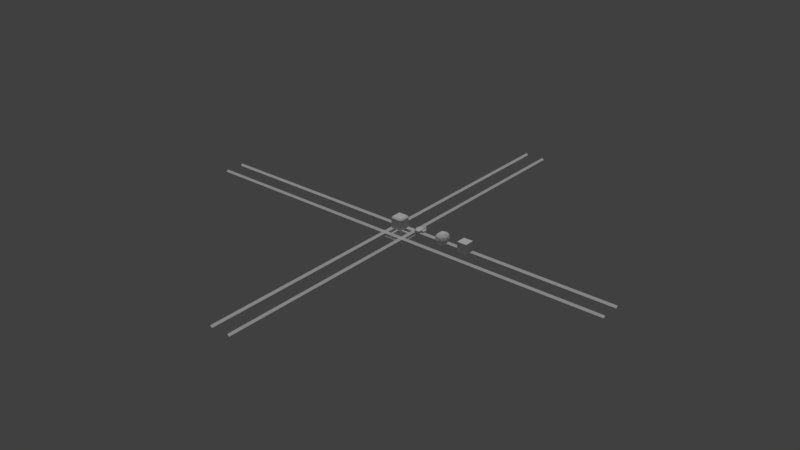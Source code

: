 # Source: old-meshes.blend  (saved by Blender 2.79.0; exported with 4.5.12 LTS)
import bpy
from mathutils import Matrix  # noqa: F401  (used for matrix-valued properties, if any)

bpy.ops.wm.read_factory_settings(use_empty=True)
scene = bpy.context.scene
scene.name = 'Scene'

# ---- collections
col_collection_1 = bpy.data.collections.new('Collection 1'); scene.collection.children.link(col_collection_1)

# ---- materials (node trees are filled in below, after node groups)
mat_vertexcolor = bpy.data.materials.new('VertexColor')
mat_vertexcolor.alpha_threshold = 0.0
mat_vertexcolor.use_transparent_shadow = False
mat_vertexcolor.roughness = 0.5
mat_vertexcolor.specular_intensity = 0.0

# ---- node groups
ng_auto_smooth = bpy.data.node_groups.new('Auto Smooth', 'GeometryNodeTree')
_s = ng_auto_smooth.interface.new_socket(name='Geometry', in_out='OUTPUT', socket_type='NodeSocketGeometry')
_s = ng_auto_smooth.interface.new_socket(name='Geometry', in_out='INPUT', socket_type='NodeSocketGeometry')
_s = ng_auto_smooth.interface.new_socket(name='Angle', in_out='INPUT', socket_type='NodeSocketFloat')
_s.subtype = 'ANGLE'
_s.min_value = 0.0
_s.max_value = 3.142
ng_auto_smooth.is_modifier = True
_N = ng_auto_smooth.nodes; _L = ng_auto_smooth.links
n0 = _N.new('NodeGroupOutput'); n0.name = 'Group Output'; n0.location = (480, -100)
n1 = _N.new('NodeGroupInput'); n1.name = 'Group Input'; n1.location = (-420, -300)
n2 = _N.new('NodeGroupInput'); n2.name = 'Group Input.001'; n2.location = (-60, -100)
n3 = _N.new('GeometryNodeSetShadeSmooth'); n3.name = 'Set Shade Smooth'; n3.location = (120, -100)
n3.domain = 'EDGE'
n4 = _N.new('GeometryNodeSetShadeSmooth'); n4.name = 'Set Shade Smooth.001'; n4.location = (300, -100)
n5 = _N.new('GeometryNodeInputMeshEdgeAngle'); n5.name = 'Edge Angle'; n5.location = (-420, -220)
n6 = _N.new('GeometryNodeInputEdgeSmooth'); n6.name = 'Is Edge Smooth'; n6.location = (-60, -160)
n7 = _N.new('GeometryNodeInputShadeSmooth'); n7.name = 'Is Face Smooth'; n7.location = (-240, -340)
n8 = _N.new('FunctionNodeBooleanMath'); n8.name = 'Boolean Math'; n8.location = (-60, -220)
n9 = _N.new('FunctionNodeCompare'); n9.name = 'Compare'; n9.location = (-240, -180)
n9.operation = 'LESS_EQUAL'
_L.new(n5.outputs[0], n9.inputs[0])
_L.new(n4.outputs[0], n0.inputs[0])
_L.new(n1.outputs[1], n9.inputs[1])
_L.new(n9.outputs[0], n8.inputs[0])
_L.new(n7.outputs[0], n8.inputs[1])
_L.new(n2.outputs[0], n3.inputs[0])
_L.new(n6.outputs[0], n3.inputs[1])
_L.new(n3.outputs[0], n4.inputs[0])
_L.new(n8.outputs[0], n3.inputs[2])
n0.is_active_output = True

# ---- material node trees

# ---- world
world_world = bpy.data.worlds.new('World'); scene.world = world_world
world_world.color = (0.05088, 0.05088, 0.05088)
world_world.use_sun_shadow = False
world_world.sun_shadow_jitter_overblur = 0.0
world_world.cycles.sampling_method = 'MANUAL'

# ---- lights
light_hemi = bpy.data.lights.new('Hemi', 'SUN')
light_hemi.transmission_factor = 0.0
light_hemi.angle = 0.1993
light_hemi.energy = 1.0
light_hemi.shadow_buffer_clip_start = 0.5
light_hemi.shadow_soft_size = 0.1
light_hemi.shadow_cascade_max_distance = 1000.0

# ---- meshes
me_cube_006 = bpy.data.meshes.new('Cube.006')
me_cube_006.from_pydata([(-1.0, -1.0, -1.0), (-1.0, -1.0, 1.0), (-1.0, 1.0, -1.0), (-1.0, 1.0, 1.0), (1.0, -1.0, -1.0), (1.0, -1.0, 1.0), (1.0, 1.0, -1.0), (1.0, 1.0, 1.0)], [], [(0, 1, 3, 2), (2, 3, 7, 6), (6, 7, 5, 4), (4, 5, 1, 0), (2, 6, 4, 0), (7, 3, 1, 5)])
_ca = me_cube_006.color_attributes.new('Col', 'BYTE_COLOR', 'CORNER')
_ca.data.foreach_set('color', [0.7157, 0.0185, 0.05448, 1.0, 0.4233, 0.0, 0.7231, 1.0, 0.006995, 0.7231, 0.6376, 1.0, 0.3419, 0.7231, 0.0, 1.0, 0.117, 0.02843, 0.7682, 1.0, 0.04817, 0.0, 0.7231, 1.0, 0.04817, 0.0, 0.7231, 1.0, 0.04817, 0.0, 0.7231, 1.0, 0.04817, 0.0, 0.7231, 1.0, 0.04817, 0.0, 0.7231, 1.0, 0.04817, 0.0, 0.7231, 1.0, 0.05127, 0.0009106, 0.7231, 1.0, 0.06663, 0.004777, 0.7379, 1.0, 0.04817, 0.0, 0.7231, 1.0, 0.04817, 0.0, 0.7231, 1.0, 0.04817, 0.0, 0.7231, 1.0, 0.04817, 0.0, 0.7231, 1.0, 0.04817, 0.0, 0.7231, 1.0, 0.0865, 0.01161, 0.7529, 1.0, 0.04817, 0.0, 0.7231, 1.0, 0.04817, 0.0, 0.7231, 1.0, 0.04817, 0.0, 0.7231, 1.0, 0.04817, 0.0, 0.7231, 1.0, 0.04817, 0.0, 0.7231, 1.0])
me_cube_006.use_remesh_preserve_volume = False
me_cube_006.use_remesh_preserve_attributes = False
me_cube_006.use_mirror_vertex_groups = False
me_cube_006.use_paint_bone_selection = False
me_cube_006.use_paint_mask = True
me_cube_006.update()
me_cube_002 = bpy.data.meshes.new('Cube.002')
me_cube_002.from_pydata([(0.1462, 0.2454, -4.265e-09), (-4.265e-09, 0.3155, -4.265e-09), (0.1712, -0.1786, 0.1308), (-0.06538, -0.2555, 0.1308), (-0.2116, -0.03992, 0.1308), (-0.06538, 0.2454, 0.1308), (0.1712, 0.1404, 0.1308), (0.0404, -0.1786, 0.2116), (0.1308, -0.03986, 0.2116), (-0.1058, -0.1262, 0.2116), (-0.1058, 0.08376, 0.2116), (0.0404, 0.1404, 0.2116), (-4.265e-09, -0.03309, 0.2487), (0.2225, -0.03309, 0.1112), (0.06874, 0.2597, 0.1112), (-0.18, 0.1399, 0.1112), (-0.18, -0.185, 0.1112), (0.06874, -0.2658, 0.1112), (0.18, 0.1399, -0.1112), (-0.06874, 0.2597, -0.1112), (-0.2225, -0.03309, -0.1112), (-0.06874, -0.2658, -0.1112), (0.18, -0.185, -0.1112), (-4.265e-09, -0.03309, -0.2487), (-0.2365, 0.08376, -4.265e-09), (-0.1462, 0.2454, -4.265e-09), (-0.1462, -0.2555, -4.265e-09), (-0.2365, -0.1262, -4.265e-09), (0.1462, -0.2555, -4.265e-09), (-4.265e-09, -0.303, -4.265e-09), (0.2365, 0.08376, -4.265e-09), (0.2365, -0.1262, -4.265e-09), (0.06538, 0.2454, -0.1308), (-0.1712, 0.1404, -0.1308), (-0.0404, 0.1404, -0.2116), (-0.1712, -0.1786, -0.1308), (-0.1308, -0.03986, -0.2116), (0.1058, 0.08376, -0.2116), (0.2116, -0.03992, -0.1308), (0.06538, -0.2555, -0.1308), (0.1058, -0.1262, -0.2116), (-0.0404, -0.1786, -0.2116)], [], [(40, 23, 37), (38, 40, 37), (38, 37, 18), (40, 22, 39), (41, 40, 39), (41, 39, 21), (13, 6, 8), (14, 5, 11), (15, 4, 10), (16, 3, 9), (17, 2, 7), (18, 0, 30), (19, 25, 1), (20, 27, 24), (21, 29, 26), (22, 31, 28), (18, 32, 0), (19, 33, 25), (20, 35, 27), (21, 39, 29), (22, 38, 31), (23, 34, 37), (23, 36, 34), (23, 41, 36), (22, 40, 38), (23, 40, 41), (36, 35, 20), (36, 41, 35), (41, 21, 35), (34, 33, 19), (34, 36, 33), (36, 20, 33), (37, 32, 18), (37, 34, 32), (34, 19, 32), (31, 30, 13), (31, 38, 30), (38, 18, 30), (29, 28, 17), (29, 39, 28), (39, 22, 28), (27, 26, 16), (27, 35, 26), (35, 21, 26), (25, 24, 15), (25, 33, 24), (33, 20, 24), (0, 1, 14), (0, 32, 1), (32, 19, 1), (28, 2, 17), (28, 31, 2), (31, 13, 2), (26, 3, 16), (26, 29, 3), (29, 17, 3), (24, 4, 15), (24, 27, 4), (27, 16, 4), (1, 5, 14), (1, 25, 5), (25, 15, 5), (30, 6, 13), (30, 0, 6), (0, 14, 6), (7, 8, 12), (7, 2, 8), (2, 13, 8), (9, 7, 12), (9, 3, 7), (3, 17, 7), (10, 9, 12), (10, 4, 9), (4, 16, 9), (11, 10, 12), (11, 5, 10), (5, 15, 10), (8, 11, 12), (8, 6, 11), (6, 14, 11)])
_ca = me_cube_002.color_attributes.new('Col', 'BYTE_COLOR', 'CORNER')
_ca.data.foreach_set('color', [1.0, 1.0, 1.0, 1.0, 1.0, 1.0, 1.0, 1.0, 1.0, 1.0, 1.0, 1.0, 1.0, 1.0, 1.0, 1.0, 1.0, 1.0, 1.0, 1.0, 1.0, 1.0, 1.0, 1.0, 0.4678, 0.2918, 0.6172, 1.0, 0.4678, 0.2918, 0.6172, 1.0, 0.4678, 0.2918, 0.6172, 1.0, 1.0, 1.0, 1.0, 1.0, 1.0, 1.0, 1.0, 1.0, 1.0, 1.0, 1.0, 1.0, 1.0, 1.0, 1.0, 1.0, 1.0, 1.0, 1.0, 1.0, 1.0, 1.0, 1.0, 1.0, 1.0, 1.0, 1.0, 1.0, 1.0, 1.0, 1.0, 1.0, 1.0, 1.0, 1.0, 1.0, 1.0, 1.0, 1.0, 1.0, 1.0, 1.0, 1.0, 1.0, 1.0, 1.0, 1.0, 1.0, 1.0, 1.0, 1.0, 1.0, 1.0, 1.0, 1.0, 1.0, 1.0, 1.0, 1.0, 1.0, 0.7231, 0.3515, 0.2423, 1.0, 0.7231, 0.3515, 0.2423, 1.0, 0.7231, 0.3515, 0.2423, 1.0, 1.0, 1.0, 1.0, 1.0, 1.0, 1.0, 1.0, 1.0, 1.0, 1.0, 1.0, 1.0, 1.0, 1.0, 1.0, 1.0, 1.0, 1.0, 1.0, 1.0, 1.0, 1.0, 1.0, 1.0, 1.0, 1.0, 1.0, 1.0, 1.0, 1.0, 1.0, 1.0, 1.0, 1.0, 1.0, 1.0, 1.0, 1.0, 1.0, 1.0, 1.0, 1.0, 1.0, 1.0, 1.0, 1.0, 1.0, 1.0, 1.0, 1.0, 1.0, 1.0, 1.0, 1.0, 1.0, 1.0, 1.0, 1.0, 1.0, 1.0, 1.0, 1.0, 1.0, 1.0, 1.0, 1.0, 1.0, 1.0, 1.0, 1.0, 1.0, 1.0, 1.0, 1.0, 1.0, 1.0, 1.0, 1.0, 1.0, 1.0, 1.0, 1.0, 1.0, 1.0, 1.0, 1.0, 1.0, 1.0, 1.0, 1.0, 1.0, 1.0, 1.0, 1.0, 1.0, 1.0, 1.0, 1.0, 1.0, 1.0, 1.0, 1.0, 1.0, 1.0, 1.0, 1.0, 1.0, 1.0, 0.5395, 0.2705, 0.4179, 1.0, 0.5395, 0.2705, 0.4179, 1.0, 0.5395, 0.2705, 0.4179, 1.0, 1.0, 1.0, 1.0, 1.0, 1.0, 1.0, 1.0, 1.0, 1.0, 1.0, 1.0, 1.0, 0.4678, 0.2918, 0.6172, 1.0, 0.4678, 0.2918, 0.6172, 1.0, 0.4678, 0.2918, 0.6172, 1.0, 0.5395, 0.2705, 0.4179, 1.0, 0.5395, 0.2705, 0.4179, 1.0, 0.5395, 0.2705, 0.4179, 1.0, 1.0, 1.0, 1.0, 1.0, 1.0, 1.0, 1.0, 1.0, 1.0, 1.0, 1.0, 1.0, 1.0, 1.0, 1.0, 1.0, 1.0, 1.0, 1.0, 1.0, 1.0, 1.0, 1.0, 1.0, 0.4678, 0.2918, 0.6172, 1.0, 0.4678, 0.2918, 0.6172, 1.0, 0.4678, 0.2918, 0.6172, 1.0, 0.5395, 0.2705, 0.4179, 1.0, 0.5395, 0.2705, 0.4179, 1.0, 0.5395, 0.2705, 0.4179, 1.0, 1.0, 1.0, 1.0, 1.0, 1.0, 1.0, 1.0, 1.0, 1.0, 1.0, 1.0, 1.0, 0.5395, 0.2705, 0.4179, 1.0, 0.5395, 0.2705, 0.4179, 1.0, 0.5395, 0.2705, 0.4179, 1.0, 1.0, 1.0, 1.0, 1.0, 1.0, 1.0, 1.0, 1.0, 1.0, 1.0, 1.0, 1.0, 1.0, 1.0, 1.0, 1.0, 1.0, 1.0, 1.0, 1.0, 1.0, 1.0, 1.0, 1.0, 0.5395, 0.2705, 0.4179, 1.0, 0.5395, 0.2705, 0.4179, 1.0, 0.5395, 0.2705, 0.4179, 1.0, 1.0, 1.0, 1.0, 1.0, 1.0, 1.0, 1.0, 1.0, 1.0, 1.0, 1.0, 1.0, 1.0, 1.0, 1.0, 1.0, 1.0, 1.0, 1.0, 1.0, 1.0, 1.0, 1.0, 1.0, 1.0, 1.0, 1.0, 1.0, 1.0, 1.0, 1.0, 1.0, 1.0, 1.0, 1.0, 1.0, 1.0, 1.0, 1.0, 1.0, 1.0, 1.0, 1.0, 1.0, 1.0, 1.0, 1.0, 1.0, 1.0, 1.0, 1.0, 1.0, 1.0, 1.0, 1.0, 1.0, 1.0, 1.0, 1.0, 1.0, 1.0, 1.0, 1.0, 1.0, 1.0, 1.0, 1.0, 1.0, 1.0, 1.0, 1.0, 1.0, 0.4678, 0.2918, 0.6172, 1.0, 0.4678, 0.2918, 0.6172, 1.0, 0.4678, 0.2918, 0.6172, 1.0, 1.0, 1.0, 1.0, 1.0, 1.0, 1.0, 1.0, 1.0, 1.0, 1.0, 1.0, 1.0, 1.0, 1.0, 1.0, 1.0, 1.0, 1.0, 1.0, 1.0, 1.0, 1.0, 1.0, 1.0, 1.0, 1.0, 1.0, 1.0, 1.0, 1.0, 1.0, 1.0, 1.0, 1.0, 1.0, 1.0, 1.0, 1.0, 1.0, 1.0, 1.0, 1.0, 1.0, 1.0, 1.0, 1.0, 1.0, 1.0, 1.0, 1.0, 1.0, 1.0, 1.0, 1.0, 1.0, 1.0, 1.0, 1.0, 1.0, 1.0, 1.0, 1.0, 1.0, 1.0, 1.0, 1.0, 1.0, 1.0, 1.0, 1.0, 1.0, 1.0, 1.0, 1.0, 1.0, 1.0, 1.0, 1.0, 1.0, 1.0, 1.0, 1.0, 1.0, 1.0, 1.0, 1.0, 1.0, 1.0, 1.0, 1.0, 1.0, 1.0, 1.0, 1.0, 1.0, 1.0, 0.5395, 0.2705, 0.4179, 1.0, 0.5395, 0.2705, 0.4179, 1.0, 0.5395, 0.2705, 0.4179, 1.0, 1.0, 1.0, 1.0, 1.0, 1.0, 1.0, 1.0, 1.0, 1.0, 1.0, 1.0, 1.0, 1.0, 1.0, 1.0, 1.0, 1.0, 1.0, 1.0, 1.0, 1.0, 1.0, 1.0, 1.0, 1.0, 1.0, 1.0, 1.0, 1.0, 1.0, 1.0, 1.0, 1.0, 1.0, 1.0, 1.0, 1.0, 1.0, 1.0, 1.0, 1.0, 1.0, 1.0, 1.0, 1.0, 1.0, 1.0, 1.0, 1.0, 1.0, 1.0, 1.0, 1.0, 1.0, 1.0, 1.0, 1.0, 1.0, 1.0, 1.0, 0.7157, 0.7231, 0.1683, 1.0, 0.7157, 0.7231, 0.1683, 1.0, 0.7157, 0.7231, 0.1683, 1.0, 1.0, 1.0, 1.0, 1.0, 1.0, 1.0, 1.0, 1.0, 1.0, 1.0, 1.0, 1.0, 1.0, 1.0, 1.0, 1.0, 1.0, 1.0, 1.0, 1.0, 1.0, 1.0, 1.0, 1.0, 1.0, 1.0, 1.0, 1.0, 1.0, 1.0, 1.0, 1.0, 1.0, 1.0, 1.0, 1.0, 0.7231, 0.3515, 0.2423, 1.0, 0.7231, 0.3515, 0.2423, 1.0, 0.7231, 0.3515, 0.2423, 1.0, 1.0, 1.0, 1.0, 1.0, 1.0, 1.0, 1.0, 1.0, 1.0, 1.0, 1.0, 1.0, 0.7231, 0.3515, 0.2423, 1.0, 0.7231, 0.3515, 0.2423, 1.0, 0.7231, 0.3515, 0.2423, 1.0, 1.0, 1.0, 1.0, 1.0, 1.0, 1.0, 1.0, 1.0, 1.0, 1.0, 1.0, 1.0, 1.0, 1.0, 1.0, 1.0, 1.0, 1.0, 1.0, 1.0, 1.0, 1.0, 1.0, 1.0, 1.0, 1.0, 1.0, 1.0, 1.0, 1.0, 1.0, 1.0, 1.0, 1.0, 1.0, 1.0, 0.7157, 0.7231, 0.1683, 1.0, 0.7157, 0.7231, 0.1683, 1.0, 0.7157, 0.7231, 0.1683, 1.0, 1.0, 1.0, 1.0, 1.0, 1.0, 1.0, 1.0, 1.0, 1.0, 1.0, 1.0, 1.0, 1.0, 1.0, 1.0, 1.0, 1.0, 1.0, 1.0, 1.0, 1.0, 1.0, 1.0, 1.0, 1.0, 1.0, 1.0, 1.0, 1.0, 1.0, 1.0, 1.0, 1.0, 1.0, 1.0, 1.0, 0.7157, 0.7231, 0.1683, 1.0, 0.7157, 0.7231, 0.1683, 1.0, 0.7157, 0.7231, 0.1683, 1.0, 1.0, 1.0, 1.0, 1.0, 1.0, 1.0, 1.0, 1.0, 1.0, 1.0, 1.0, 1.0, 0.7157, 0.7231, 0.1683, 1.0, 0.7157, 0.7231, 0.1683, 1.0, 0.7157, 0.7231, 0.1683, 1.0, 1.0, 1.0, 1.0, 1.0, 1.0, 1.0, 1.0, 1.0, 1.0, 1.0, 1.0, 1.0, 1.0, 1.0, 1.0, 1.0, 1.0, 1.0, 1.0, 1.0, 1.0, 1.0, 1.0, 1.0, 1.0, 1.0, 1.0, 1.0, 1.0, 1.0, 1.0, 1.0, 1.0, 1.0, 1.0, 1.0, 1.0, 1.0, 1.0, 1.0, 1.0, 1.0, 1.0, 1.0, 1.0, 1.0, 1.0, 1.0, 0.7231, 0.3515, 0.2423, 1.0, 0.7231, 0.3515, 0.2423, 1.0, 0.7231, 0.3515, 0.2423, 1.0, 0.7157, 0.7231, 0.1683, 1.0, 0.7157, 0.7231, 0.1683, 1.0, 0.7157, 0.7231, 0.1683, 1.0, 1.0, 1.0, 1.0, 1.0, 1.0, 1.0, 1.0, 1.0, 1.0, 1.0, 1.0, 1.0, 1.0, 1.0, 1.0, 1.0, 1.0, 1.0, 1.0, 1.0, 1.0, 1.0, 1.0, 1.0, 1.0, 1.0, 1.0, 1.0, 1.0, 1.0, 1.0, 1.0, 1.0, 1.0, 1.0, 1.0, 0.7157, 0.7231, 0.1683, 1.0, 0.7157, 0.7231, 0.1683, 1.0, 0.7157, 0.7231, 0.1683, 1.0, 1.0, 1.0, 1.0, 1.0, 1.0, 1.0, 1.0, 1.0, 1.0, 1.0, 1.0, 1.0])
me_cube_002.materials.append(mat_vertexcolor)
me_cube_002.use_remesh_preserve_volume = False
me_cube_002.use_remesh_preserve_attributes = False
me_cube_002.use_mirror_vertex_groups = False
me_cube_002.use_paint_bone_selection = False
me_cube_002.use_paint_mask = True
me_cube_002.update()
me_cube_000 = bpy.data.meshes.new('Cube.000')
me_cube_000.from_pydata([(-1.08e-09, 0.1683, -0.07677), (0.05555, 0.1279, -0.03433), (-0.02122, 0.103, -0.03433), (-0.06866, 0.1683, -0.03433), (-0.02122, 0.2336, -0.03433), (0.05555, 0.2086, -0.03433), (0.02122, 0.103, 0.03433), (-0.05555, 0.1279, 0.03433), (-0.05555, 0.2086, 0.03433), (0.02122, 0.2336, 0.03433), (0.06866, 0.1683, 0.03433), (-1.08e-09, 0.1683, 0.07677), (-0.01247, 0.1299, -0.0653), (0.03265, 0.1445, -0.0653), (0.02018, 0.1062, -0.04036), (0.0653, 0.1683, -0.04036), (0.03265, 0.192, -0.0653), (-0.04036, 0.1683, -0.0653), (-0.05283, 0.1299, -0.04036), (-0.01247, 0.2066, -0.0653), (-0.05283, 0.2066, -0.04036), (0.02018, 0.2304, -0.04036), (0.07301, 0.1445, 9.644e-10), (0.07301, 0.192, 9.644e-10), (-1.08e-09, 0.0915, 9.644e-10), (0.04512, 0.1062, 9.644e-10), (-0.07301, 0.1445, 9.644e-10), (-0.04512, 0.1062, 9.644e-10), (-0.04512, 0.2304, 9.644e-10), (-0.07301, 0.192, 9.644e-10), (0.04512, 0.2304, 9.644e-10), (-1.08e-09, 0.245, 9.644e-10), (0.05283, 0.1299, 0.04036), (-0.02018, 0.1062, 0.04036), (-0.0653, 0.1683, 0.04036), (-0.02018, 0.2304, 0.04036), (0.05283, 0.2066, 0.04036), (0.01247, 0.1299, 0.0653), (0.04036, 0.1683, 0.0653), (-0.03265, 0.1445, 0.0653), (-0.03265, 0.192, 0.0653), (0.01247, 0.2066, 0.0653), (-0.09659, -0.2449, -0.05132), (-0.09659, -0.2449, 0.05132), (-0.09659, 0.08143, -0.05132), (-0.09659, 0.08143, 0.05132), (0.09659, -0.2449, -0.05132), (0.09659, -0.2449, 0.05132), (0.09659, 0.08143, -0.05132), (0.09659, 0.08143, 0.05132), (0.1532, 0.08143, 0.04733), (0.1351, 0.08143, 0.04373), (0.1197, 0.08143, 0.03347), (0.1095, 0.08143, 0.01811), (0.1059, 0.08143, -9.165e-11), (0.1095, 0.08143, -0.01811), (0.1197, 0.08143, -0.03347), (0.1351, 0.08143, -0.04373), (0.1532, 0.08143, -0.04733), (0.1713, 0.08143, -0.04373), (0.1867, 0.08143, -0.03347), (0.1969, 0.08143, -0.01811), (0.2005, 0.08143, 2.542e-09), (0.1969, 0.08143, 0.01811), (0.1867, 0.08143, 0.03347), (0.1713, 0.08143, 0.04373), (0.1532, -0.1205, 0.04733), (0.1351, -0.1205, 0.04373), (0.1197, -0.1205, 0.03347), (0.1095, -0.1205, 0.01811), (0.1059, -0.1205, -9.165e-11), (0.1095, -0.1205, -0.01811), (0.1197, -0.1205, -0.03347), (0.1351, -0.1205, -0.04373), (0.1532, -0.1205, -0.04733), (0.1713, -0.1205, -0.04373), (0.1867, -0.1205, -0.03347), (0.1969, -0.1205, -0.01811), (0.2005, -0.1205, 2.542e-09), (0.1969, -0.1205, 0.01811), (0.1867, -0.1205, 0.03347), (0.1713, -0.1205, 0.04373), (-0.1532, 0.08143, 0.04733), (-0.1713, 0.08143, 0.04373), (-0.1867, 0.08143, 0.03347), (-0.1969, 0.08143, 0.01811), (-0.2005, 0.08143, -9.165e-11), (-0.1969, 0.08143, -0.01811), (-0.1867, 0.08143, -0.03347), (-0.1713, 0.08143, -0.04373), (-0.1532, 0.08143, -0.04733), (-0.1351, 0.08143, -0.04373), (-0.1197, 0.08143, -0.03347), (-0.1095, 0.08143, -0.01811), (-0.1059, 0.08143, 2.542e-09), (-0.1095, 0.08143, 0.01811), (-0.1197, 0.08143, 0.03347), (-0.1351, 0.08143, 0.04373), (-0.1532, -0.1205, 0.04733), (-0.1713, -0.1205, 0.04373), (-0.1867, -0.1205, 0.03347), (-0.1969, -0.1205, 0.01811), (-0.2005, -0.1205, -9.165e-11), (-0.1969, -0.1205, -0.01811), (-0.1867, -0.1205, -0.03347), (-0.1713, -0.1205, -0.04373), (-0.1532, -0.1205, -0.04733), (-0.1351, -0.1205, -0.04373), (-0.1197, -0.1205, -0.03347), (-0.1095, -0.1205, -0.01811), (-0.1059, -0.1205, 2.542e-09), (-0.1095, -0.1205, 0.01811), (-0.1197, -0.1205, 0.03347), (-0.1351, -0.1205, 0.04373), (-1.543e-08, 0.2066, -0.089), (0.06731, 0.1413, -0.0611), (-0.02571, 0.1136, -0.07305), (-0.08319, 0.1863, -0.04177), (-0.02571, 0.2589, -0.0105), (0.06731, 0.2312, -0.02244), (-0.01511, 0.1584, -0.09462), (0.03956, 0.1747, -0.0876), (0.02445, 0.12, -0.07822), (0.07912, 0.1891, -0.04848), (0.03956, 0.2275, -0.06488), (-0.0489, 0.2011, -0.07624), (-0.06401, 0.1464, -0.06686), (-0.01511, 0.2438, -0.05786), (-0.06401, 0.2319, -0.0301), (0.02445, 0.2583, -0.01873), (0.08846, 0.1434, -0.01492), (0.08846, 0.1962, 0.007801), (-1.543e-08, 0.08437, -0.04033), (0.05467, 0.1007, -0.03331), (-0.08846, 0.1434, -0.01492), (-0.05467, 0.1007, -0.03331), (-0.05467, 0.2389, 0.02618), (-0.08846, 0.1962, 0.007801), (0.05467, 0.2389, 0.02618), (-1.543e-08, 0.2553, 0.03321)], [], [(0, 13, 12), (1, 13, 15), (0, 12, 17), (0, 17, 19), (0, 19, 16), (1, 15, 22), (2, 14, 24), (3, 18, 26), (4, 20, 28), (5, 21, 30), (1, 22, 25), (2, 24, 27), (3, 26, 29), (4, 28, 31), (5, 30, 23), (6, 32, 37), (7, 33, 39), (8, 34, 40), (9, 35, 41), (10, 36, 38), (38, 41, 11), (38, 36, 41), (36, 9, 41), (41, 40, 11), (41, 35, 40), (35, 8, 40), (40, 39, 11), (40, 34, 39), (34, 7, 39), (39, 37, 11), (39, 33, 37), (33, 6, 37), (37, 38, 11), (37, 32, 38), (32, 10, 38), (23, 36, 10), (23, 30, 36), (30, 9, 36), (31, 35, 9), (31, 28, 35), (28, 8, 35), (29, 34, 8), (29, 26, 34), (26, 7, 34), (27, 33, 7), (27, 24, 33), (24, 6, 33), (25, 32, 6), (25, 22, 32), (22, 10, 32), (30, 31, 9), (30, 21, 31), (21, 4, 31), (28, 29, 8), (28, 20, 29), (20, 3, 29), (26, 27, 7), (26, 18, 27), (18, 2, 27), (24, 25, 6), (24, 14, 25), (14, 1, 25), (22, 23, 10), (22, 15, 23), (15, 5, 23), (16, 21, 5), (16, 19, 21), (19, 4, 21), (19, 20, 4), (19, 17, 20), (17, 3, 20), (17, 18, 3), (17, 12, 18), (12, 2, 18), (15, 16, 5), (15, 13, 16), (13, 0, 16), (12, 14, 2), (12, 13, 14), (13, 1, 14), (42, 43, 45, 44), (44, 45, 49, 48), (48, 49, 47, 46), (46, 47, 43, 42), (44, 48, 46, 42), (49, 45, 43, 47), (51, 50, 65, 64, 63, 62, 61, 60, 59, 58, 57, 56, 55, 54, 53, 52), (67, 68, 69, 70, 71, 72, 73, 74, 75, 76, 77, 78, 79, 80, 81, 66), (54, 55, 71, 70), (62, 63, 79, 78), (55, 56, 72, 71), (63, 64, 80, 79), (56, 57, 73, 72), (64, 65, 81, 80), (57, 58, 74, 73), (50, 51, 67, 66), (65, 50, 66, 81), (58, 59, 75, 74), (51, 52, 68, 67), (59, 60, 76, 75), (52, 53, 69, 68), (60, 61, 77, 76), (53, 54, 70, 69), (61, 62, 78, 77), (83, 82, 97, 96, 95, 94, 93, 92, 91, 90, 89, 88, 87, 86, 85, 84), (99, 100, 101, 102, 103, 104, 105, 106, 107, 108, 109, 110, 111, 112, 113, 98), (86, 87, 103, 102), (94, 95, 111, 110), (87, 88, 104, 103), (95, 96, 112, 111), (88, 89, 105, 104), (96, 97, 113, 112), (89, 90, 106, 105), (82, 83, 99, 98), (97, 82, 98, 113), (90, 91, 107, 106), (83, 84, 100, 99), (91, 92, 108, 107), (84, 85, 101, 100), (92, 93, 109, 108), (85, 86, 102, 101), (93, 94, 110, 109), (114, 121, 120), (115, 121, 123), (114, 120, 125), (114, 125, 127), (114, 127, 124), (115, 123, 130), (116, 122, 132), (117, 126, 134), (118, 128, 136), (119, 129, 138), (115, 130, 133), (116, 132, 135), (117, 134, 137), (118, 136, 139), (119, 138, 131), (138, 129, 139), (129, 118, 139), (136, 128, 137), (128, 117, 137), (134, 126, 135), (126, 116, 135), (132, 122, 133), (122, 115, 133), (131, 138, 139, 136, 137, 134, 135, 132, 133, 130), (130, 123, 131), (123, 119, 131), (124, 129, 119), (124, 127, 129), (127, 118, 129), (127, 128, 118), (127, 125, 128), (125, 117, 128), (125, 126, 117), (125, 120, 126), (120, 116, 126), (123, 124, 119), (123, 121, 124), (121, 114, 124), (120, 122, 116), (120, 121, 122), (121, 115, 122)])
me_cube_000.polygons.foreach_set('use_smooth', [1, 1, 1, 1, 1, 1, 1, 1, 1, 1, 1, 1, 1, 1, 1, 1, 1, 1, 1, 1, 1, 1, 1, 1, 1, 1, 1, 1, 1, 1, 1, 1, 1, 1, 1, 1, 1, 1, 1, 1, 1, 1, 1, 1, 1, 1, 1, 1, 1, 1, 1, 1, 1, 1, 1, 1, 1, 1, 1, 1, 1, 1, 1, 1, 1, 1, 1, 1, 1, 1, 1, 1, 1, 1, 1, 1, 1, 1, 1, 1, 0, 0, 0, 0, 0, 0, 1, 1, 1, 1, 1, 1, 1, 1, 1, 1, 1, 1, 1, 1, 1, 1, 1, 1, 1, 1, 1, 1, 1, 1, 1, 1, 1, 1, 1, 1, 1, 1, 1, 1, 1, 1, 1, 1, 1, 1, 1, 1, 1, 1, 1, 1, 1, 1, 1, 1, 1, 1, 1, 1, 1, 1, 1, 1, 1, 1, 1, 1, 1, 1, 1, 1, 1, 1, 1, 1, 1, 1, 1, 1, 1, 1, 1])
_ca = me_cube_000.color_attributes.new('Col', 'BYTE_COLOR', 'CORNER')
_ca.data.foreach_set('color', [0.1912, 0.5841, 0.6584, 1.0, 0.1912, 0.5841, 0.6584, 1.0, 0.1912, 0.5841, 0.6584, 1.0, 0.1912, 0.5841, 0.6584, 1.0, 0.1912, 0.5841, 0.6584, 1.0, 0.1912, 0.5841, 0.6584, 1.0, 0.1912, 0.5841, 0.6584, 1.0, 0.1912, 0.5841, 0.6584, 1.0, 0.1912, 0.5841, 0.6584, 1.0, 0.1912, 0.5841, 0.6584, 1.0, 0.1912, 0.5841, 0.6584, 1.0, 0.1912, 0.5841, 0.6584, 1.0, 0.1912, 0.5841, 0.6584, 1.0, 0.1912, 0.5841, 0.6584, 1.0, 0.1912, 0.5841, 0.6584, 1.0, 0.1912, 0.5841, 0.6584, 1.0, 0.1912, 0.5841, 0.6584, 1.0, 0.1912, 0.5841, 0.6584, 1.0, 0.1912, 0.5841, 0.6584, 1.0, 0.1912, 0.5841, 0.6584, 1.0, 0.1912, 0.5841, 0.6584, 1.0, 0.1912, 0.5841, 0.6584, 1.0, 0.1912, 0.5841, 0.6584, 1.0, 0.1912, 0.5841, 0.6584, 1.0, 0.1912, 0.5841, 0.6584, 1.0, 0.1912, 0.5841, 0.6584, 1.0, 0.1912, 0.5841, 0.6584, 1.0, 0.1912, 0.5841, 0.6584, 1.0, 0.1912, 0.5841, 0.6584, 1.0, 0.1912, 0.5841, 0.6584, 1.0, 0.1912, 0.5841, 0.6584, 1.0, 0.1912, 0.5841, 0.6584, 1.0, 0.1912, 0.5841, 0.6584, 1.0, 0.1912, 0.5841, 0.6584, 1.0, 0.1912, 0.5841, 0.6584, 1.0, 0.1912, 0.5841, 0.6584, 1.0, 0.1912, 0.5841, 0.6584, 1.0, 0.1912, 0.5841, 0.6584, 1.0, 0.1912, 0.5841, 0.6584, 1.0, 0.1912, 0.5841, 0.6584, 1.0, 0.1912, 0.5841, 0.6584, 1.0, 0.1912, 0.5841, 0.6584, 1.0, 0.1912, 0.5841, 0.6584, 1.0, 0.1912, 0.5841, 0.6584, 1.0, 0.1912, 0.5841, 0.6584, 1.0, 0.1912, 0.5841, 0.6584, 1.0, 0.1912, 0.5841, 0.6584, 1.0, 0.1912, 0.5841, 0.6584, 1.0, 0.1912, 0.5841, 0.6584, 1.0, 0.1912, 0.5841, 0.6584, 1.0, 0.1912, 0.5841, 0.6584, 1.0, 0.1912, 0.5841, 0.6584, 1.0, 0.1912, 0.5841, 0.6584, 1.0, 0.1912, 0.5841, 0.6584, 1.0, 0.1912, 0.5841, 0.6584, 1.0, 0.1912, 0.5841, 0.6584, 1.0, 0.1912, 0.5841, 0.6584, 1.0, 0.1912, 0.5841, 0.6584, 1.0, 0.1912, 0.5841, 0.6584, 1.0, 0.1912, 0.5841, 0.6584, 1.0, 0.1912, 0.5841, 0.6584, 1.0, 0.1912, 0.5841, 0.6584, 1.0, 0.1912, 0.5841, 0.6584, 1.0, 0.1912, 0.5841, 0.6584, 1.0, 0.1912, 0.5841, 0.6584, 1.0, 0.1912, 0.5841, 0.6584, 1.0, 0.1912, 0.5841, 0.6584, 1.0, 0.1912, 0.5841, 0.6584, 1.0, 0.1912, 0.5841, 0.6584, 1.0, 0.1912, 0.5841, 0.6584, 1.0, 0.1912, 0.5841, 0.6584, 1.0, 0.1912, 0.5841, 0.6584, 1.0, 0.1912, 0.5841, 0.6584, 1.0, 0.1912, 0.5841, 0.6584, 1.0, 0.1912, 0.5841, 0.6584, 1.0, 0.1912, 0.5841, 0.6584, 1.0, 0.1912, 0.5841, 0.6584, 1.0, 0.1912, 0.5841, 0.6584, 1.0, 0.1912, 0.5841, 0.6584, 1.0, 0.1912, 0.5841, 0.6584, 1.0, 0.1912, 0.5841, 0.6584, 1.0, 0.1912, 0.5841, 0.6584, 1.0, 0.1912, 0.5841, 0.6584, 1.0, 0.1912, 0.5841, 0.6584, 1.0, 0.1912, 0.5841, 0.6584, 1.0, 0.1912, 0.5841, 0.6584, 1.0, 0.1912, 0.5841, 0.6584, 1.0, 0.1912, 0.5841, 0.6584, 1.0, 0.1912, 0.5841, 0.6584, 1.0, 0.1912, 0.5841, 0.6584, 1.0, 0.1912, 0.5841, 0.6584, 1.0, 0.1912, 0.5841, 0.6584, 1.0, 0.1912, 0.5841, 0.6584, 1.0, 0.1912, 0.5841, 0.6584, 1.0, 0.1912, 0.5841, 0.6584, 1.0, 0.1912, 0.5841, 0.6584, 1.0, 0.1912, 0.5841, 0.6584, 1.0, 0.1912, 0.5841, 0.6584, 1.0, 0.1912, 0.5841, 0.6584, 1.0, 0.1912, 0.5841, 0.6584, 1.0, 0.1912, 0.5841, 0.6584, 1.0, 0.1912, 0.5841, 0.6584, 1.0, 0.1912, 0.5841, 0.6584, 1.0, 0.1912, 0.5841, 0.6584, 1.0, 0.1912, 0.5841, 0.6584, 1.0, 0.1912, 0.5841, 0.6584, 1.0, 0.1912, 0.5841, 0.6584, 1.0, 0.1912, 0.5841, 0.6584, 1.0, 0.1912, 0.5841, 0.6584, 1.0, 0.1912, 0.5841, 0.6584, 1.0, 0.1912, 0.5841, 0.6584, 1.0, 0.1912, 0.5841, 0.6584, 1.0, 0.1912, 0.5841, 0.6584, 1.0, 0.1912, 0.5841, 0.6584, 1.0, 0.1912, 0.5841, 0.6584, 1.0, 0.1912, 0.5841, 0.6584, 1.0, 0.1912, 0.5841, 0.6584, 1.0, 0.1912, 0.5841, 0.6584, 1.0, 0.1912, 0.5841, 0.6584, 1.0, 0.1912, 0.5841, 0.6584, 1.0, 0.1912, 0.5841, 0.6584, 1.0, 0.1912, 0.5841, 0.6584, 1.0, 0.1912, 0.5841, 0.6584, 1.0, 0.1912, 0.5841, 0.6584, 1.0, 0.1912, 0.5841, 0.6584, 1.0, 0.1912, 0.5841, 0.6584, 1.0, 0.1912, 0.5841, 0.6584, 1.0, 0.1912, 0.5841, 0.6584, 1.0, 0.1912, 0.5841, 0.6584, 1.0, 0.1912, 0.5841, 0.6584, 1.0, 0.1912, 0.5841, 0.6584, 1.0, 0.1912, 0.5841, 0.6584, 1.0, 0.1912, 0.5841, 0.6584, 1.0, 0.1912, 0.5841, 0.6584, 1.0, 0.1912, 0.5841, 0.6584, 1.0, 0.1912, 0.5841, 0.6584, 1.0, 0.1912, 0.5841, 0.6584, 1.0, 0.1912, 0.5841, 0.6584, 1.0, 0.1912, 0.5841, 0.6584, 1.0, 0.1912, 0.5841, 0.6584, 1.0, 0.1912, 0.5841, 0.6584, 1.0, 0.1912, 0.5841, 0.6584, 1.0, 0.1912, 0.5841, 0.6584, 1.0, 0.1912, 0.5841, 0.6584, 1.0, 0.1912, 0.5841, 0.6584, 1.0, 0.1912, 0.5841, 0.6584, 1.0, 0.1912, 0.5841, 0.6584, 1.0, 0.1912, 0.5841, 0.6584, 1.0, 0.1912, 0.5841, 0.6584, 1.0, 0.1912, 0.5841, 0.6584, 1.0, 0.1912, 0.5841, 0.6584, 1.0, 0.1912, 0.5841, 0.6584, 1.0, 0.1912, 0.5841, 0.6584, 1.0, 0.1912, 0.5841, 0.6584, 1.0, 0.1912, 0.5841, 0.6584, 1.0, 0.1912, 0.5841, 0.6584, 1.0, 0.1912, 0.5841, 0.6584, 1.0, 0.1912, 0.5841, 0.6584, 1.0, 0.1912, 0.5841, 0.6584, 1.0, 0.1912, 0.5841, 0.6584, 1.0, 0.1912, 0.5841, 0.6584, 1.0, 0.1912, 0.5841, 0.6584, 1.0, 0.1912, 0.5841, 0.6584, 1.0, 0.1912, 0.5841, 0.6584, 1.0, 0.1912, 0.5841, 0.6584, 1.0, 0.1912, 0.5841, 0.6584, 1.0, 0.1912, 0.5841, 0.6584, 1.0, 0.1912, 0.5841, 0.6584, 1.0, 0.1912, 0.5841, 0.6584, 1.0, 0.1912, 0.5841, 0.6584, 1.0, 0.1912, 0.5841, 0.6584, 1.0, 0.1912, 0.5841, 0.6584, 1.0, 0.1912, 0.5841, 0.6584, 1.0, 0.1912, 0.5841, 0.6584, 1.0, 0.1912, 0.5841, 0.6584, 1.0, 0.1912, 0.5841, 0.6584, 1.0, 0.1912, 0.5841, 0.6584, 1.0, 0.1912, 0.5841, 0.6584, 1.0, 0.1912, 0.5841, 0.6584, 1.0, 0.1912, 0.5841, 0.6584, 1.0, 0.1912, 0.5841, 0.6584, 1.0, 0.1912, 0.5841, 0.6584, 1.0, 0.1912, 0.5841, 0.6584, 1.0, 0.1912, 0.5841, 0.6584, 1.0, 0.1912, 0.5841, 0.6584, 1.0, 0.1912, 0.5841, 0.6584, 1.0, 0.1912, 0.5841, 0.6584, 1.0, 0.1912, 0.5841, 0.6584, 1.0, 0.1912, 0.5841, 0.6584, 1.0, 0.1912, 0.5841, 0.6584, 1.0, 0.1912, 0.5841, 0.6584, 1.0, 0.1912, 0.5841, 0.6584, 1.0, 0.1912, 0.5841, 0.6584, 1.0, 0.1912, 0.5841, 0.6584, 1.0, 0.1912, 0.5841, 0.6584, 1.0, 0.1912, 0.5841, 0.6584, 1.0, 0.1912, 0.5841, 0.6584, 1.0, 0.1912, 0.5841, 0.6584, 1.0, 0.1912, 0.5841, 0.6584, 1.0, 0.1912, 0.5841, 0.6584, 1.0, 0.1912, 0.5841, 0.6584, 1.0, 0.1912, 0.5841, 0.6584, 1.0, 0.1912, 0.5841, 0.6584, 1.0, 0.1912, 0.5841, 0.6584, 1.0, 0.1912, 0.5841, 0.6584, 1.0, 0.1912, 0.5841, 0.6584, 1.0, 0.1912, 0.5841, 0.6584, 1.0, 0.1912, 0.5841, 0.6584, 1.0, 0.1912, 0.5841, 0.6584, 1.0, 0.1912, 0.5841, 0.6584, 1.0, 0.1912, 0.5841, 0.6584, 1.0, 0.1912, 0.5841, 0.6584, 1.0, 0.1912, 0.5841, 0.6584, 1.0, 0.1912, 0.5841, 0.6584, 1.0, 0.1912, 0.5841, 0.6584, 1.0, 0.1912, 0.5841, 0.6584, 1.0, 0.1912, 0.5841, 0.6584, 1.0, 0.1912, 0.5841, 0.6584, 1.0, 0.1912, 0.5841, 0.6584, 1.0, 0.1912, 0.5841, 0.6584, 1.0, 0.1912, 0.5841, 0.6584, 1.0, 0.1912, 0.5841, 0.6584, 1.0, 0.1912, 0.5841, 0.6584, 1.0, 0.1912, 0.5841, 0.6584, 1.0, 0.1912, 0.5841, 0.6584, 1.0, 0.1912, 0.5841, 0.6584, 1.0, 0.1912, 0.5841, 0.6584, 1.0, 0.1912, 0.5841, 0.6584, 1.0, 0.1912, 0.5841, 0.6584, 1.0, 0.1912, 0.5841, 0.6584, 1.0, 0.1912, 0.5841, 0.6584, 1.0, 0.1912, 0.5841, 0.6584, 1.0, 0.1912, 0.5841, 0.6584, 1.0, 0.1912, 0.5841, 0.6584, 1.0, 0.1912, 0.5841, 0.6584, 1.0, 0.1912, 0.5841, 0.6584, 1.0, 0.1912, 0.5841, 0.6584, 1.0, 0.1912, 0.5841, 0.6584, 1.0, 0.1912, 0.5841, 0.6584, 1.0, 0.1912, 0.5841, 0.6584, 1.0, 0.6584, 0.5271, 0.1683, 1.0, 0.6584, 0.5271, 0.1683, 1.0, 0.6584, 0.5271, 0.1683, 1.0, 0.6584, 0.5271, 0.1683, 1.0, 0.6584, 0.5271, 0.1683, 1.0, 0.6584, 0.5271, 0.1683, 1.0, 0.6584, 0.5271, 0.1683, 1.0, 0.6584, 0.5271, 0.1683, 1.0, 0.6584, 0.5271, 0.1683, 1.0, 0.6584, 0.5271, 0.1683, 1.0, 0.6584, 0.5271, 0.1683, 1.0, 0.6584, 0.5271, 0.1683, 1.0, 0.6584, 0.5271, 0.1683, 1.0, 0.6584, 0.5271, 0.1683, 1.0, 0.6584, 0.5271, 0.1683, 1.0, 0.6584, 0.5271, 0.1683, 1.0, 0.6584, 0.5271, 0.1683, 1.0, 0.6584, 0.5271, 0.1683, 1.0, 0.6584, 0.5271, 0.1683, 1.0, 0.6584, 0.5271, 0.1683, 1.0, 0.6584, 0.5271, 0.1683, 1.0, 0.6584, 0.5271, 0.1683, 1.0, 0.6584, 0.5271, 0.1683, 1.0, 0.6584, 0.5271, 0.1683, 1.0, 0.1912, 0.5841, 0.6584, 1.0, 0.1912, 0.5841, 0.6584, 1.0, 0.1912, 0.5841, 0.6584, 1.0, 0.1912, 0.5841, 0.6584, 1.0, 0.1912, 0.5841, 0.6584, 1.0, 0.1912, 0.5841, 0.6584, 1.0, 0.1912, 0.5841, 0.6584, 1.0, 0.1912, 0.5841, 0.6584, 1.0, 0.1912, 0.5841, 0.6584, 1.0, 0.1912, 0.5841, 0.6584, 1.0, 0.1912, 0.5841, 0.6584, 1.0, 0.1912, 0.5841, 0.6584, 1.0, 0.1912, 0.5841, 0.6584, 1.0, 0.1912, 0.5841, 0.6584, 1.0, 0.1912, 0.5841, 0.6584, 1.0, 0.1912, 0.5841, 0.6584, 1.0, 0.1912, 0.5841, 0.6584, 1.0, 0.1912, 0.5841, 0.6584, 1.0, 0.1912, 0.5841, 0.6584, 1.0, 0.1912, 0.5841, 0.6584, 1.0, 0.1912, 0.5841, 0.6584, 1.0, 0.1912, 0.5841, 0.6584, 1.0, 0.1912, 0.5841, 0.6584, 1.0, 0.1912, 0.5841, 0.6584, 1.0, 0.1912, 0.5841, 0.6584, 1.0, 0.1912, 0.5841, 0.6584, 1.0, 0.1912, 0.5841, 0.6584, 1.0, 0.1912, 0.5841, 0.6584, 1.0, 0.1912, 0.5841, 0.6584, 1.0, 0.1912, 0.5841, 0.6584, 1.0, 0.1912, 0.5841, 0.6584, 1.0, 0.1912, 0.5841, 0.6584, 1.0, 0.1912, 0.5841, 0.6584, 1.0, 0.1912, 0.5841, 0.6584, 1.0, 0.1912, 0.5841, 0.6584, 1.0, 0.1912, 0.5841, 0.6584, 1.0, 0.1912, 0.5841, 0.6584, 1.0, 0.1912, 0.5841, 0.6584, 1.0, 0.1912, 0.5841, 0.6584, 1.0, 0.1912, 0.5841, 0.6584, 1.0, 0.1912, 0.5841, 0.6584, 1.0, 0.1912, 0.5841, 0.6584, 1.0, 0.1912, 0.5841, 0.6584, 1.0, 0.1912, 0.5841, 0.6584, 1.0, 0.1912, 0.5841, 0.6584, 1.0, 0.1912, 0.5841, 0.6584, 1.0, 0.1912, 0.5841, 0.6584, 1.0, 0.1912, 0.5841, 0.6584, 1.0, 0.1912, 0.5841, 0.6584, 1.0, 0.1912, 0.5841, 0.6584, 1.0, 0.1912, 0.5841, 0.6584, 1.0, 0.1912, 0.5841, 0.6584, 1.0, 0.1912, 0.5841, 0.6584, 1.0, 0.1912, 0.5841, 0.6584, 1.0, 0.1912, 0.5841, 0.6584, 1.0, 0.1912, 0.5841, 0.6584, 1.0, 0.1912, 0.5841, 0.6584, 1.0, 0.1912, 0.5841, 0.6584, 1.0, 0.1912, 0.5841, 0.6584, 1.0, 0.1912, 0.5841, 0.6584, 1.0, 0.1912, 0.5841, 0.6584, 1.0, 0.1912, 0.5841, 0.6584, 1.0, 0.1912, 0.5841, 0.6584, 1.0, 0.1912, 0.5841, 0.6584, 1.0, 0.1912, 0.5841, 0.6584, 1.0, 0.1912, 0.5841, 0.6584, 1.0, 0.1912, 0.5841, 0.6584, 1.0, 0.1912, 0.5841, 0.6584, 1.0, 0.1912, 0.5841, 0.6584, 1.0, 0.1912, 0.5841, 0.6584, 1.0, 0.1912, 0.5841, 0.6584, 1.0, 0.1912, 0.5841, 0.6584, 1.0, 0.1912, 0.5841, 0.6584, 1.0, 0.1912, 0.5841, 0.6584, 1.0, 0.1912, 0.5841, 0.6584, 1.0, 0.1912, 0.5841, 0.6584, 1.0, 0.1912, 0.5841, 0.6584, 1.0, 0.1912, 0.5841, 0.6584, 1.0, 0.1912, 0.5841, 0.6584, 1.0, 0.1912, 0.5841, 0.6584, 1.0, 0.1912, 0.5841, 0.6584, 1.0, 0.1912, 0.5841, 0.6584, 1.0, 0.1912, 0.5841, 0.6584, 1.0, 0.1912, 0.5841, 0.6584, 1.0, 0.1912, 0.5841, 0.6584, 1.0, 0.1912, 0.5841, 0.6584, 1.0, 0.1912, 0.5841, 0.6584, 1.0, 0.1912, 0.5841, 0.6584, 1.0, 0.1912, 0.5841, 0.6584, 1.0, 0.1912, 0.5841, 0.6584, 1.0, 0.1912, 0.5841, 0.6584, 1.0, 0.1912, 0.5841, 0.6584, 1.0, 0.1912, 0.5841, 0.6584, 1.0, 0.1912, 0.5841, 0.6584, 1.0, 0.1912, 0.5841, 0.6584, 1.0, 0.1912, 0.5841, 0.6584, 1.0, 0.1912, 0.5841, 0.6584, 1.0, 0.1912, 0.5841, 0.6584, 1.0, 0.1912, 0.5841, 0.6584, 1.0, 0.1912, 0.5841, 0.6584, 1.0, 0.1912, 0.5841, 0.6584, 1.0, 0.1912, 0.5841, 0.6584, 1.0, 0.1912, 0.5841, 0.6584, 1.0, 0.1912, 0.5841, 0.6584, 1.0, 0.1912, 0.5841, 0.6584, 1.0, 0.1912, 0.5841, 0.6584, 1.0, 0.1912, 0.5841, 0.6584, 1.0, 0.1912, 0.5841, 0.6584, 1.0, 0.1912, 0.5841, 0.6584, 1.0, 0.1912, 0.5841, 0.6584, 1.0, 0.1912, 0.5841, 0.6584, 1.0, 0.1912, 0.5841, 0.6584, 1.0, 0.1912, 0.5841, 0.6584, 1.0, 0.1912, 0.5841, 0.6584, 1.0, 0.1912, 0.5841, 0.6584, 1.0, 0.1912, 0.5841, 0.6584, 1.0, 0.1912, 0.5841, 0.6584, 1.0, 0.1912, 0.5841, 0.6584, 1.0, 0.1912, 0.5841, 0.6584, 1.0, 0.1912, 0.5841, 0.6584, 1.0, 0.1912, 0.5841, 0.6584, 1.0, 0.1912, 0.5841, 0.6584, 1.0, 0.1912, 0.5841, 0.6584, 1.0, 0.1912, 0.5841, 0.6584, 1.0, 0.1912, 0.5841, 0.6584, 1.0, 0.1912, 0.5841, 0.6584, 1.0, 0.1912, 0.5841, 0.6584, 1.0, 0.1912, 0.5841, 0.6584, 1.0, 0.1912, 0.5841, 0.6584, 1.0, 0.1912, 0.5841, 0.6584, 1.0, 0.1912, 0.5841, 0.6584, 1.0, 0.1912, 0.5841, 0.6584, 1.0, 0.1912, 0.5841, 0.6584, 1.0, 0.1912, 0.5841, 0.6584, 1.0, 0.1912, 0.5841, 0.6584, 1.0, 0.1912, 0.5841, 0.6584, 1.0, 0.1912, 0.5841, 0.6584, 1.0, 0.1912, 0.5841, 0.6584, 1.0, 0.1912, 0.5841, 0.6584, 1.0, 0.1912, 0.5841, 0.6584, 1.0, 0.1912, 0.5841, 0.6584, 1.0, 0.1912, 0.5841, 0.6584, 1.0, 0.1912, 0.5841, 0.6584, 1.0, 0.1912, 0.5841, 0.6584, 1.0, 0.1912, 0.5841, 0.6584, 1.0, 0.1912, 0.5841, 0.6584, 1.0, 0.1912, 0.5841, 0.6584, 1.0, 0.1912, 0.5841, 0.6584, 1.0, 0.1912, 0.5841, 0.6584, 1.0, 0.1912, 0.5841, 0.6584, 1.0, 0.1912, 0.5841, 0.6584, 1.0, 0.1912, 0.5841, 0.6584, 1.0, 0.1912, 0.5841, 0.6584, 1.0, 0.1912, 0.5841, 0.6584, 1.0, 0.1912, 0.5841, 0.6584, 1.0, 0.1912, 0.5841, 0.6584, 1.0, 0.1912, 0.5841, 0.6584, 1.0, 0.1912, 0.5841, 0.6584, 1.0, 0.1912, 0.5841, 0.6584, 1.0, 0.1912, 0.5841, 0.6584, 1.0, 0.1912, 0.5841, 0.6584, 1.0, 0.1912, 0.5841, 0.6584, 1.0, 0.1912, 0.5841, 0.6584, 1.0, 0.1912, 0.5841, 0.6584, 1.0, 0.1912, 0.5841, 0.6584, 1.0, 0.1912, 0.5841, 0.6584, 1.0, 0.1912, 0.5841, 0.6584, 1.0, 0.1912, 0.5841, 0.6584, 1.0, 0.1912, 0.5841, 0.6584, 1.0, 0.1912, 0.5841, 0.6584, 1.0, 0.1912, 0.5841, 0.6584, 1.0, 0.1912, 0.5841, 0.6584, 1.0, 0.1912, 0.5841, 0.6584, 1.0, 0.1912, 0.5841, 0.6584, 1.0, 0.1912, 0.5841, 0.6584, 1.0, 0.1912, 0.5841, 0.6584, 1.0, 0.1912, 0.5841, 0.6584, 1.0, 0.1912, 0.5841, 0.6584, 1.0, 0.1912, 0.5841, 0.6584, 1.0, 0.1912, 0.5841, 0.6584, 1.0, 0.1912, 0.5841, 0.6584, 1.0, 0.1912, 0.5841, 0.6584, 1.0, 0.1912, 0.5841, 0.6584, 1.0, 0.1912, 0.5841, 0.6584, 1.0, 0.1912, 0.5841, 0.6584, 1.0, 0.1912, 0.5841, 0.6584, 1.0, 0.1912, 0.5841, 0.6584, 1.0, 0.1912, 0.5841, 0.6584, 1.0, 0.1912, 0.5841, 0.6584, 1.0, 0.1912, 0.5841, 0.6584, 1.0, 0.1912, 0.5841, 0.6584, 1.0, 0.1912, 0.5841, 0.6584, 1.0, 0.3278, 0.06125, 0.6584, 1.0, 0.3278, 0.06125, 0.6584, 1.0, 0.3278, 0.06125, 0.6584, 1.0, 0.3278, 0.06125, 0.6584, 1.0, 0.3278, 0.06125, 0.6584, 1.0, 0.3278, 0.06125, 0.6584, 1.0, 0.3278, 0.06125, 0.6584, 1.0, 0.3278, 0.06125, 0.6584, 1.0, 0.3278, 0.06125, 0.6584, 1.0, 0.3278, 0.06125, 0.6584, 1.0, 0.3278, 0.06125, 0.6584, 1.0, 0.3278, 0.06125, 0.6584, 1.0, 0.3278, 0.06125, 0.6584, 1.0, 0.3278, 0.06125, 0.6584, 1.0, 0.3278, 0.06125, 0.6584, 1.0, 0.3278, 0.06125, 0.6584, 1.0, 0.3278, 0.06125, 0.6584, 1.0, 0.3278, 0.06125, 0.6584, 1.0, 0.3278, 0.06125, 0.6584, 1.0, 0.3278, 0.06125, 0.6584, 1.0, 0.3278, 0.06125, 0.6584, 1.0, 0.3278, 0.06125, 0.6584, 1.0, 0.3278, 0.06125, 0.6584, 1.0, 0.3278, 0.06125, 0.6584, 1.0, 0.3278, 0.06125, 0.6584, 1.0, 0.3278, 0.06125, 0.6584, 1.0, 0.3278, 0.06125, 0.6584, 1.0, 0.3278, 0.06125, 0.6584, 1.0, 0.3278, 0.06125, 0.6584, 1.0, 0.3278, 0.06125, 0.6584, 1.0, 0.3278, 0.06125, 0.6584, 1.0, 0.3278, 0.06125, 0.6584, 1.0, 0.3278, 0.06125, 0.6584, 1.0, 0.3278, 0.06125, 0.6584, 1.0, 0.3278, 0.06125, 0.6584, 1.0, 0.3278, 0.06125, 0.6584, 1.0, 0.3278, 0.06125, 0.6584, 1.0, 0.3278, 0.06125, 0.6584, 1.0, 0.3278, 0.06125, 0.6584, 1.0, 0.3278, 0.06125, 0.6584, 1.0, 0.3278, 0.06125, 0.6584, 1.0, 0.3278, 0.06125, 0.6584, 1.0, 0.3278, 0.06125, 0.6584, 1.0, 0.3278, 0.06125, 0.6584, 1.0, 0.3278, 0.06125, 0.6584, 1.0, 0.3278, 0.06125, 0.6584, 1.0, 0.3278, 0.06125, 0.6584, 1.0, 0.3278, 0.06125, 0.6584, 1.0, 0.3278, 0.06125, 0.6584, 1.0, 0.3278, 0.06125, 0.6584, 1.0, 0.3278, 0.06125, 0.6584, 1.0, 0.3278, 0.06125, 0.6584, 1.0, 0.3278, 0.06125, 0.6584, 1.0, 0.3278, 0.06125, 0.6584, 1.0, 0.3278, 0.06125, 0.6584, 1.0, 0.3278, 0.06125, 0.6584, 1.0, 0.3278, 0.06125, 0.6584, 1.0, 0.3278, 0.06125, 0.6584, 1.0, 0.3278, 0.06125, 0.6584, 1.0, 0.3278, 0.06125, 0.6584, 1.0, 0.3278, 0.06125, 0.6584, 1.0, 0.3278, 0.06125, 0.6584, 1.0, 0.3278, 0.06125, 0.6584, 1.0, 0.3278, 0.06125, 0.6584, 1.0, 0.3278, 0.06125, 0.6584, 1.0, 0.3278, 0.06125, 0.6584, 1.0, 0.3278, 0.06125, 0.6584, 1.0, 0.3278, 0.06125, 0.6584, 1.0, 0.3278, 0.06125, 0.6584, 1.0, 0.3278, 0.06125, 0.6584, 1.0, 0.3278, 0.06125, 0.6584, 1.0, 0.3278, 0.06125, 0.6584, 1.0, 0.3278, 0.06125, 0.6584, 1.0, 0.3278, 0.06125, 0.6584, 1.0, 0.3278, 0.06125, 0.6584, 1.0, 0.3278, 0.06125, 0.6584, 1.0, 0.3278, 0.06125, 0.6584, 1.0, 0.3278, 0.06125, 0.6584, 1.0, 0.3278, 0.06125, 0.6584, 1.0, 0.3278, 0.06125, 0.6584, 1.0, 0.3278, 0.06125, 0.6584, 1.0, 0.3278, 0.06125, 0.6584, 1.0, 0.3278, 0.06125, 0.6584, 1.0, 0.3278, 0.06125, 0.6584, 1.0, 0.3278, 0.06125, 0.6584, 1.0, 0.3278, 0.06125, 0.6584, 1.0, 0.3278, 0.06125, 0.6584, 1.0, 0.3278, 0.06125, 0.6584, 1.0, 0.3278, 0.06125, 0.6584, 1.0, 0.3278, 0.06125, 0.6584, 1.0, 0.3278, 0.06125, 0.6584, 1.0, 0.3278, 0.06125, 0.6584, 1.0, 0.3278, 0.06125, 0.6584, 1.0, 0.3278, 0.06125, 0.6584, 1.0, 0.3278, 0.06125, 0.6584, 1.0, 0.3278, 0.06125, 0.6584, 1.0, 0.3278, 0.06125, 0.6584, 1.0, 0.3278, 0.06125, 0.6584, 1.0, 0.3278, 0.06125, 0.6584, 1.0, 0.3278, 0.06125, 0.6584, 1.0, 0.3278, 0.06125, 0.6584, 1.0, 0.3278, 0.06125, 0.6584, 1.0, 0.3278, 0.06125, 0.6584, 1.0, 0.3278, 0.06125, 0.6584, 1.0, 0.3278, 0.06125, 0.6584, 1.0, 0.3278, 0.06125, 0.6584, 1.0, 0.3278, 0.06125, 0.6584, 1.0, 0.3278, 0.06125, 0.6584, 1.0, 0.3278, 0.06125, 0.6584, 1.0, 0.3278, 0.06125, 0.6584, 1.0, 0.3278, 0.06125, 0.6584, 1.0, 0.3278, 0.06125, 0.6584, 1.0, 0.3278, 0.06125, 0.6584, 1.0, 0.3278, 0.06125, 0.6584, 1.0, 0.3278, 0.06125, 0.6584, 1.0, 0.3278, 0.06125, 0.6584, 1.0, 0.3278, 0.06125, 0.6584, 1.0, 0.3278, 0.06125, 0.6584, 1.0, 0.3278, 0.06125, 0.6584, 1.0, 0.3278, 0.06125, 0.6584, 1.0, 0.3278, 0.06125, 0.6584, 1.0, 0.3278, 0.06125, 0.6584, 1.0, 0.3278, 0.06125, 0.6584, 1.0, 0.3278, 0.06125, 0.6584, 1.0, 0.3278, 0.06125, 0.6584, 1.0, 0.3278, 0.06125, 0.6584, 1.0, 0.3278, 0.06125, 0.6584, 1.0, 0.3278, 0.06125, 0.6584, 1.0, 0.3278, 0.06125, 0.6584, 1.0, 0.3278, 0.06125, 0.6584, 1.0])
me_cube_000.materials.append(mat_vertexcolor)
me_cube_000.use_remesh_preserve_volume = False
me_cube_000.use_remesh_preserve_attributes = False
me_cube_000.use_mirror_vertex_groups = False
me_cube_000.use_paint_bone_selection = False
me_cube_000.use_paint_mask = True
me_cube_000.update()
me_cursor = bpy.data.meshes.new('Cursor')
me_cursor.from_pydata([(0.3246, -8.966, -0.4), (0.4, -8.966, -0.3246), (0.3246, 8.966, -0.4), (0.4, 8.966, -0.3246), (0.4, -8.966, -0.4754), (0.4754, -8.966, -0.4), (0.4, 8.966, -0.4754), (0.4754, 8.966, -0.4), (-0.4754, -8.966, -0.4), (-0.4, -8.966, -0.3246), (-0.4754, 8.966, -0.4), (-0.4, 8.966, -0.3246), (-0.4, -8.966, -0.4754), (-0.3246, -8.966, -0.4), (-0.4, 8.966, -0.4754), (-0.3246, 8.966, -0.4), (8.966, 0.3246, -0.4), (8.966, 0.4, -0.3246), (-8.966, 0.3246, -0.4), (-8.966, 0.4, -0.3246), (8.966, 0.4, -0.4754), (8.966, 0.4754, -0.4), (-8.966, 0.4, -0.4754), (-8.966, 0.4754, -0.4), (8.966, -0.4754, -0.4), (8.966, -0.4, -0.3246), (-8.966, -0.4754, -0.4), (-8.966, -0.4, -0.3246), (8.966, -0.4, -0.4754), (8.966, -0.3246, -0.4), (-8.966, -0.4, -0.4754), (-8.966, -0.3246, -0.4)], [], [(0, 1, 3, 2), (2, 3, 7, 6), (6, 7, 5, 4), (4, 5, 1, 0), (2, 6, 4, 0), (7, 3, 1, 5), (8, 9, 11, 10), (10, 11, 15, 14), (14, 15, 13, 12), (12, 13, 9, 8), (10, 14, 12, 8), (15, 11, 9, 13), (16, 17, 19, 18), (18, 19, 23, 22), (22, 23, 21, 20), (20, 21, 17, 16), (18, 22, 20, 16), (23, 19, 17, 21), (24, 25, 27, 26), (26, 27, 31, 30), (30, 31, 29, 28), (28, 29, 25, 24), (26, 30, 28, 24), (31, 27, 25, 29)])
_ca = me_cursor.color_attributes.new('Col', 'BYTE_COLOR', 'CORNER')
_ca.data.foreach_set('color', [0.6584, 0.4397, 0.2086, 1.0, 0.6584, 0.4397, 0.2086, 1.0, 0.6584, 0.4397, 0.2086, 1.0, 0.6584, 0.4397, 0.2086, 1.0, 0.6584, 0.4397, 0.2086, 1.0, 0.6584, 0.4397, 0.2086, 1.0, 0.6584, 0.4397, 0.2086, 1.0, 0.6584, 0.4397, 0.2086, 1.0, 0.6584, 0.4397, 0.2086, 1.0, 0.6584, 0.4397, 0.2086, 1.0, 0.6584, 0.4397, 0.2086, 1.0, 0.6584, 0.4397, 0.2086, 1.0, 0.6584, 0.4397, 0.2086, 1.0, 0.6584, 0.4397, 0.2086, 1.0, 0.6584, 0.4397, 0.2086, 1.0, 0.6584, 0.4397, 0.2086, 1.0, 0.6584, 0.4397, 0.2086, 1.0, 0.6584, 0.4397, 0.2086, 1.0, 0.6584, 0.4397, 0.2086, 1.0, 0.6584, 0.4397, 0.2086, 1.0, 0.6584, 0.4397, 0.2086, 1.0, 0.6584, 0.4397, 0.2086, 1.0, 0.6584, 0.4397, 0.2086, 1.0, 0.6584, 0.4397, 0.2086, 1.0, 0.6584, 0.4397, 0.2086, 1.0, 0.6584, 0.4397, 0.2086, 1.0, 0.6584, 0.4397, 0.2086, 1.0, 0.6584, 0.4397, 0.2086, 1.0, 0.6584, 0.4397, 0.2086, 1.0, 0.6584, 0.4397, 0.2086, 1.0, 0.6584, 0.4397, 0.2086, 1.0, 0.6584, 0.4397, 0.2086, 1.0, 0.6584, 0.4397, 0.2086, 1.0, 0.6584, 0.4397, 0.2086, 1.0, 0.6584, 0.4397, 0.2086, 1.0, 0.6584, 0.4397, 0.2086, 1.0, 0.6584, 0.4397, 0.2086, 1.0, 0.6584, 0.4397, 0.2086, 1.0, 0.6584, 0.4397, 0.2086, 1.0, 0.6584, 0.4397, 0.2086, 1.0, 0.6584, 0.4397, 0.2086, 1.0, 0.6584, 0.4397, 0.2086, 1.0, 0.6584, 0.4397, 0.2086, 1.0, 0.6584, 0.4397, 0.2086, 1.0, 0.6584, 0.4397, 0.2086, 1.0, 0.6584, 0.4397, 0.2086, 1.0, 0.6584, 0.4397, 0.2086, 1.0, 0.6584, 0.4397, 0.2086, 1.0, 0.6584, 0.4397, 0.2086, 1.0, 0.6584, 0.4397, 0.2086, 1.0, 0.6584, 0.4397, 0.2086, 1.0, 0.6584, 0.4397, 0.2086, 1.0, 0.6584, 0.4397, 0.2086, 1.0, 0.6584, 0.4397, 0.2086, 1.0, 0.6584, 0.4397, 0.2086, 1.0, 0.6584, 0.4397, 0.2086, 1.0, 0.6584, 0.4397, 0.2086, 1.0, 0.6584, 0.4397, 0.2086, 1.0, 0.6584, 0.4397, 0.2086, 1.0, 0.6584, 0.4397, 0.2086, 1.0, 0.6584, 0.4397, 0.2086, 1.0, 0.6584, 0.4397, 0.2086, 1.0, 0.6584, 0.4397, 0.2086, 1.0, 0.6584, 0.4397, 0.2086, 1.0, 0.6584, 0.4397, 0.2086, 1.0, 0.6584, 0.4397, 0.2086, 1.0, 0.6584, 0.4397, 0.2086, 1.0, 0.6584, 0.4397, 0.2086, 1.0, 0.6584, 0.4397, 0.2086, 1.0, 0.6584, 0.4397, 0.2086, 1.0, 0.6584, 0.4397, 0.2086, 1.0, 0.6584, 0.4397, 0.2086, 1.0, 0.6584, 0.4397, 0.2086, 1.0, 0.6584, 0.4397, 0.2086, 1.0, 0.6584, 0.4397, 0.2086, 1.0, 0.6584, 0.4397, 0.2086, 1.0, 0.6584, 0.4397, 0.2086, 1.0, 0.6584, 0.4397, 0.2086, 1.0, 0.6584, 0.4397, 0.2086, 1.0, 0.6584, 0.4397, 0.2086, 1.0, 0.6584, 0.4397, 0.2086, 1.0, 0.6584, 0.4397, 0.2086, 1.0, 0.6584, 0.4397, 0.2086, 1.0, 0.6584, 0.4397, 0.2086, 1.0, 0.6584, 0.4397, 0.2086, 1.0, 0.6584, 0.4397, 0.2086, 1.0, 0.6584, 0.4397, 0.2086, 1.0, 0.6584, 0.4397, 0.2086, 1.0, 0.6584, 0.4397, 0.2086, 1.0, 0.6584, 0.4397, 0.2086, 1.0, 0.6584, 0.4397, 0.2086, 1.0, 0.6584, 0.4397, 0.2086, 1.0, 0.6584, 0.4397, 0.2086, 1.0, 0.6584, 0.4397, 0.2086, 1.0, 0.6584, 0.4397, 0.2086, 1.0, 0.6584, 0.4397, 0.2086, 1.0])
me_cursor.materials.append(mat_vertexcolor)
me_cursor.use_remesh_preserve_volume = False
me_cursor.use_remesh_preserve_attributes = False
me_cursor.use_mirror_vertex_groups = False
me_cursor.update()
me_cube_001 = bpy.data.meshes.new('Cube.001')
me_cube_001.from_pydata([(-0.1923, -0.1923, -0.2526), (-0.1923, -0.2526, -0.1923), (-0.2526, -0.1923, -0.1923), (-0.1923, -0.2526, 0.1923), (-0.1923, -0.1923, 0.2526), (-0.2526, -0.1923, 0.1923), (-0.1923, 0.1923, -0.2526), (-0.2526, 0.1923, -0.1923), (-0.1923, 0.2526, -0.1923), (-0.1923, 0.1923, 0.2526), (-0.1923, 0.2526, 0.1923), (-0.2526, 0.1923, 0.1923), (0.1923, -0.1923, -0.2526), (0.2526, -0.1923, -0.1923), (0.1923, -0.2526, -0.1923), (0.1923, -0.1923, 0.2526), (0.1923, -0.2526, 0.1923), (0.2526, -0.1923, 0.1923), (0.1923, 0.1923, -0.2526), (0.1923, 0.2526, -0.1923), (0.2526, 0.1923, -0.1923), (0.1923, 0.1923, 0.2526), (0.2526, 0.1923, 0.1923), (0.1923, 0.2526, 0.1923)], [], [(14, 16, 3, 1), (20, 22, 17, 13), (21, 9, 4, 15), (2, 5, 11, 7), (8, 10, 23, 19), (0, 1, 2), (3, 4, 5), (6, 7, 8), (9, 10, 11), (12, 13, 14), (15, 16, 17), (18, 19, 20), (21, 22, 23), (6, 0, 2, 7), (1, 3, 5, 2), (4, 9, 11, 5), (10, 8, 7, 11), (18, 6, 8, 19), (9, 21, 23, 10), (22, 20, 19, 23), (12, 18, 20, 13), (21, 15, 17, 22), (16, 14, 13, 17), (0, 12, 14, 1), (15, 4, 3, 16), (6, 18, 12, 0)])
_ca = me_cube_001.color_attributes.new('Col', 'BYTE_COLOR', 'CORNER')
_ca.data.foreach_set('color', [0.0, 0.5711, 0.4287, 1.0, 0.0, 0.5711, 0.4287, 1.0, 0.0, 0.5711, 0.4287, 1.0, 0.0, 0.5711, 0.4287, 1.0, 0.5711, 0.1529, 0.4735, 1.0, 0.5711, 0.1529, 0.4735, 1.0, 0.5711, 0.1529, 0.4735, 1.0, 0.5711, 0.1529, 0.4735, 1.0, 0.5711, 0.4125, 0.117, 1.0, 0.5711, 0.4125, 0.117, 1.0, 0.5711, 0.4125, 0.117, 1.0, 0.5711, 0.4125, 0.117, 1.0, 0.5711, 0.1529, 0.4735, 1.0, 0.5711, 0.1529, 0.4735, 1.0, 0.5711, 0.1529, 0.4735, 1.0, 0.5711, 0.1529, 0.4735, 1.0, 0.0, 0.5711, 0.4287, 1.0, 0.0, 0.5711, 0.4287, 1.0, 0.0, 0.5711, 0.4287, 1.0, 0.0, 0.5711, 0.4287, 1.0, 0.1195, 0.1356, 0.162, 1.0, 0.1195, 0.1356, 0.162, 1.0, 0.1195, 0.1356, 0.162, 1.0, 0.1195, 0.1356, 0.162, 1.0, 0.1195, 0.1356, 0.162, 1.0, 0.1195, 0.1356, 0.162, 1.0, 0.1195, 0.1356, 0.162, 1.0, 0.1195, 0.1356, 0.162, 1.0, 0.1195, 0.1356, 0.162, 1.0, 0.1195, 0.1356, 0.162, 1.0, 0.1195, 0.1356, 0.162, 1.0, 0.1195, 0.1356, 0.162, 1.0, 0.1195, 0.1356, 0.162, 1.0, 0.1195, 0.1356, 0.162, 1.0, 0.1195, 0.1356, 0.162, 1.0, 0.1195, 0.1356, 0.162, 1.0, 0.1195, 0.1356, 0.162, 1.0, 0.1195, 0.1356, 0.162, 1.0, 0.1195, 0.1356, 0.162, 1.0, 0.1195, 0.1356, 0.162, 1.0, 0.1195, 0.1356, 0.162, 1.0, 0.1195, 0.1356, 0.162, 1.0, 0.1195, 0.1356, 0.162, 1.0, 0.1195, 0.1356, 0.162, 1.0, 0.1195, 0.1356, 0.162, 1.0, 0.1195, 0.1356, 0.162, 1.0, 0.1195, 0.1356, 0.162, 1.0, 0.1195, 0.1356, 0.162, 1.0, 0.1195, 0.1356, 0.162, 1.0, 0.1195, 0.1356, 0.162, 1.0, 0.1195, 0.1356, 0.162, 1.0, 0.1195, 0.1356, 0.162, 1.0, 0.1195, 0.1356, 0.162, 1.0, 0.1195, 0.1356, 0.162, 1.0, 0.1195, 0.1356, 0.162, 1.0, 0.1195, 0.1356, 0.162, 1.0, 0.1195, 0.1356, 0.162, 1.0, 0.1195, 0.1356, 0.162, 1.0, 0.1195, 0.1356, 0.162, 1.0, 0.1195, 0.1356, 0.162, 1.0, 0.1195, 0.1356, 0.162, 1.0, 0.1195, 0.1356, 0.162, 1.0, 0.1195, 0.1356, 0.162, 1.0, 0.1195, 0.1356, 0.162, 1.0, 0.1195, 0.1356, 0.162, 1.0, 0.1195, 0.1356, 0.162, 1.0, 0.1195, 0.1356, 0.162, 1.0, 0.1195, 0.1356, 0.162, 1.0, 0.1195, 0.1356, 0.162, 1.0, 0.1195, 0.1356, 0.162, 1.0, 0.1195, 0.1356, 0.162, 1.0, 0.1195, 0.1356, 0.162, 1.0, 0.1195, 0.1356, 0.162, 1.0, 0.1195, 0.1356, 0.162, 1.0, 0.1195, 0.1356, 0.162, 1.0, 0.1195, 0.1356, 0.162, 1.0, 0.1195, 0.1356, 0.162, 1.0, 0.1195, 0.1356, 0.162, 1.0, 0.1195, 0.1356, 0.162, 1.0, 0.1195, 0.1356, 0.162, 1.0, 0.1195, 0.1356, 0.162, 1.0, 0.1195, 0.1356, 0.162, 1.0, 0.1195, 0.1356, 0.162, 1.0, 0.1195, 0.1356, 0.162, 1.0, 0.1195, 0.1356, 0.162, 1.0, 0.1195, 0.1356, 0.162, 1.0, 0.1195, 0.1356, 0.162, 1.0, 0.1195, 0.1356, 0.162, 1.0, 0.1195, 0.1356, 0.162, 1.0, 0.1195, 0.1356, 0.162, 1.0, 0.1195, 0.1356, 0.162, 1.0, 0.1195, 0.1356, 0.162, 1.0, 0.5711, 0.4125, 0.117, 1.0, 0.5711, 0.4125, 0.117, 1.0, 0.5711, 0.4125, 0.117, 1.0, 0.5711, 0.4125, 0.117, 1.0])
me_cube_001.materials.append(mat_vertexcolor)
me_cube_001.use_remesh_preserve_volume = False
me_cube_001.use_remesh_preserve_attributes = False
me_cube_001.use_mirror_vertex_groups = False
me_cube_001.use_paint_bone_selection = False
me_cube_001.use_paint_mask = True
me_cube_001.update()
me_plane = bpy.data.meshes.new('Plane')
me_plane.from_pydata([(-0.5, -0.5, 0.0), (0.5, -0.5, 0.0), (-0.5, 0.5, 0.0), (0.5, 0.5, 0.0), (-0.4401, 0.4401, 0.0), (-0.4401, -0.4401, 0.0), (0.4401, -0.4401, 0.0), (0.4401, 0.4401, 0.0), (-0.4199, 0.4199, -0.02037), (-0.4199, -0.4199, -0.02037), (0.4199, -0.4199, -0.02037), (0.4199, 0.4199, -0.02037)], [], [(7, 4, 8, 11), (5, 4, 2, 0), (6, 5, 0, 1), (7, 6, 1, 3), (4, 7, 3, 2), (9, 10, 11, 8), (5, 6, 10, 9), (6, 7, 11, 10), (4, 5, 9, 8)])
_ca = me_plane.color_attributes.new('Col', 'BYTE_COLOR', 'CORNER')
_ca.data.foreach_set('color', [0.3663, 0.3095, 0.2831, 1.0, 0.3663, 0.3095, 0.2831, 1.0, 0.3663, 0.3095, 0.2831, 1.0, 0.3663, 0.3095, 0.2831, 1.0, 0.3663, 0.3095, 0.2831, 1.0, 0.3663, 0.3095, 0.2831, 1.0, 0.3663, 0.3095, 0.2831, 1.0, 0.3663, 0.3095, 0.2831, 1.0, 0.3663, 0.3095, 0.2831, 1.0, 0.3663, 0.3095, 0.2831, 1.0, 0.3663, 0.3095, 0.2831, 1.0, 0.3663, 0.3095, 0.2831, 1.0, 0.3663, 0.3095, 0.2831, 1.0, 0.3663, 0.3095, 0.2831, 1.0, 0.3663, 0.3095, 0.2831, 1.0, 0.3663, 0.3095, 0.2831, 1.0, 0.3663, 0.3095, 0.2831, 1.0, 0.3663, 0.3095, 0.2831, 1.0, 0.3663, 0.3095, 0.2831, 1.0, 0.3663, 0.3095, 0.2831, 1.0, 0.2384, 0.2016, 0.1845, 1.0, 0.2384, 0.2016, 0.1845, 1.0, 0.2384, 0.2016, 0.1845, 1.0, 0.2384, 0.2016, 0.1845, 1.0, 0.3663, 0.3095, 0.2831, 1.0, 0.3663, 0.3095, 0.2831, 1.0, 0.3663, 0.3095, 0.2831, 1.0, 0.3663, 0.3095, 0.2831, 1.0, 0.3663, 0.3095, 0.2831, 1.0, 0.3663, 0.3095, 0.2831, 1.0, 0.3663, 0.3095, 0.2831, 1.0, 0.3663, 0.3095, 0.2831, 1.0, 0.3663, 0.3095, 0.2831, 1.0, 0.3663, 0.3095, 0.2831, 1.0, 0.3663, 0.3095, 0.2831, 1.0, 0.3663, 0.3095, 0.2831, 1.0])
me_plane.materials.append(mat_vertexcolor)
me_plane.use_remesh_preserve_volume = False
me_plane.use_remesh_preserve_attributes = False
me_plane.use_mirror_vertex_groups = False
me_plane.use_paint_bone_selection = False
me_plane.use_paint_mask = True
me_plane.update()

# ---- objects
ob_uh = bpy.data.objects.new('Uh', me_cube_006)
ob_egg = bpy.data.objects.new('Egg', me_cube_002)
ob_doll = bpy.data.objects.new('Doll', me_cube_000)
ob_cursor = bpy.data.objects.new('Cursor', me_cursor)
ob_cube = bpy.data.objects.new('Cube', me_cube_001)
ob_hemi = bpy.data.objects.new('Hemi', light_hemi)
ob_tile = bpy.data.objects.new('Tile', me_plane)

# ---- transforms, parenting, visibility, modifiers, constraints
ob_uh.location = (3.0, 0.0, 0.0)
ob_uh.scale = (0.2, 0.2, 0.2)
ob_uh.lineart.crease_threshold = 0.0
ob_egg.location = (2.0, 0.0, 0.0)
ob_egg.lineart.crease_threshold = 0.0
ob_doll.location = (1.0, 0.0, 0.0)
ob_doll.lineart.crease_threshold = 0.0
_m = ob_doll.modifiers.new('Auto Smooth', 'NODES')
_m.node_group = ng_auto_smooth
_gi = [s.identifier for s in ng_auto_smooth.interface.items_tree if s.item_type == 'SOCKET' and s.in_out == 'INPUT']
_m[_gi[1]] = 0.5236  # Angle
ob_cursor.location = (0.0, 0.0, 0.0)
ob_cursor.lineart.crease_threshold = 0.0
ob_cube.location = (0.0, 0.0, 0.0)
ob_cube.lineart.crease_threshold = 0.0
ob_hemi.location = (0.0, 0.0, 0.8125)
ob_hemi.lineart.crease_threshold = 0.0
ob_tile.location = (0.0, 0.0, -0.5)
ob_tile.lineart.crease_threshold = 0.0

# ---- collection membership
col_collection_1.objects.link(ob_uh)
col_collection_1.objects.link(ob_egg)
col_collection_1.objects.link(ob_doll)
col_collection_1.objects.link(ob_cursor)
col_collection_1.objects.link(ob_cube)
col_collection_1.objects.link(ob_hemi)
col_collection_1.objects.link(ob_tile)

# ---- scene / render settings (as saved in the file)
scene.frame_start = 1; scene.frame_end = 250; scene.frame_set(16)
scene.render.engine = 'BLENDER_EEVEE_NEXT'
scene.render.resolution_percentage = 50
scene.render.dither_intensity = 0.0
scene.cycles.use_denoising = False
scene.cycles.samples = 128
scene.cycles.sampling_pattern = 'TABULATED_SOBOL'
scene.cycles.use_adaptive_sampling = False
scene.cycles.use_light_tree = False
scene.cycles.blur_glossy = 0.0
scene.cycles.sample_clamp_indirect = 0.0
scene.view_settings.view_transform = 'Standard'
bpy.context.view_layer.update()

# ---- added for rendering (the .blend has no active camera): camera
cam_auto = bpy.data.cameras.new('AutoCamera')
cam_auto.lens = 50.0
cam_auto.sensor_width = 36.0
cam_auto.clip_end = 1000.0
ob_auto_camera = bpy.data.objects.new('AutoCamera', cam_auto)
scene.collection.objects.link(ob_auto_camera)
ob_auto_camera.location = (23.4749, -28.1699, 18.646)
ob_auto_camera.rotation_euler = (1.09748, -7.21219e-08, 0.694738)
scene.camera = ob_auto_camera
bpy.context.view_layer.update()

